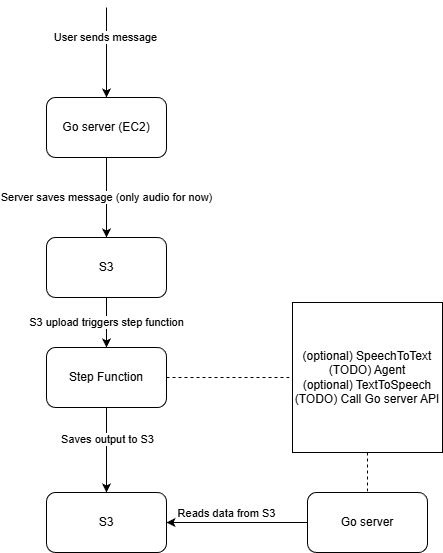

The diagram above was exported from draw.io. Its source (the exported page's mxGraphModel, read from the mxfile embedded in the PNG):
<mxGraphModel dx="1047" dy="751" grid="1" gridSize="10" guides="1" tooltips="1" connect="1" arrows="1" fold="1" page="1" pageScale="1" pageWidth="827" pageHeight="1169" background="light-dark(#FFFFFF,#FFFFFF)" math="0" shadow="0">
  <root>
    <mxCell id="0" />
    <mxCell id="1" parent="0" />
    <mxCell id="WBofg36CcpFjB1_1hDxc-3" edge="1" parent="1" source="WBofg36CcpFjB1_1hDxc-1" style="edgeStyle=orthogonalEdgeStyle;rounded=0;orthogonalLoop=1;jettySize=auto;html=1;exitX=0.5;exitY=1;exitDx=0;exitDy=0;entryX=0.5;entryY=0;entryDx=0;entryDy=0;" target="WBofg36CcpFjB1_1hDxc-2" value="Server saves message (only audio for now)">
      <mxGeometry relative="1" as="geometry" />
    </mxCell>
    <mxCell id="WBofg36CcpFjB1_1hDxc-1" parent="1" style="rounded=1;whiteSpace=wrap;html=1;" value="Go server (EC2)" vertex="1">
      <mxGeometry height="60" width="120" x="210" y="140" as="geometry" />
    </mxCell>
    <mxCell id="WBofg36CcpFjB1_1hDxc-7" edge="1" parent="1" source="WBofg36CcpFjB1_1hDxc-2" style="edgeStyle=orthogonalEdgeStyle;rounded=0;orthogonalLoop=1;jettySize=auto;html=1;exitX=0.5;exitY=1;exitDx=0;exitDy=0;entryX=0.5;entryY=0;entryDx=0;entryDy=0;" target="WBofg36CcpFjB1_1hDxc-6">
      <mxGeometry relative="1" as="geometry" />
    </mxCell>
    <mxCell id="WBofg36CcpFjB1_1hDxc-8" connectable="0" parent="WBofg36CcpFjB1_1hDxc-7" style="edgeLabel;html=1;align=center;verticalAlign=middle;resizable=0;points=[];" value="S3 upload triggers step function" vertex="1">
      <mxGeometry relative="1" x="-0.04" y="-1" as="geometry">
        <mxPoint as="offset" />
      </mxGeometry>
    </mxCell>
    <mxCell id="WBofg36CcpFjB1_1hDxc-2" parent="1" style="rounded=1;whiteSpace=wrap;html=1;" value="S3" vertex="1">
      <mxGeometry height="60" width="120" x="210" y="280" as="geometry" />
    </mxCell>
    <mxCell id="WBofg36CcpFjB1_1hDxc-4" edge="1" parent="1" style="endArrow=classic;html=1;rounded=0;entryX=0.5;entryY=0;entryDx=0;entryDy=0;" target="WBofg36CcpFjB1_1hDxc-1" value="">
      <mxGeometry height="50" relative="1" width="50" as="geometry">
        <mxPoint x="270" y="50" as="sourcePoint" />
        <mxPoint x="310" as="targetPoint" />
      </mxGeometry>
    </mxCell>
    <mxCell id="WBofg36CcpFjB1_1hDxc-5" connectable="0" parent="WBofg36CcpFjB1_1hDxc-4" style="edgeLabel;html=1;align=center;verticalAlign=middle;resizable=0;points=[];" value="User sends message" vertex="1">
      <mxGeometry relative="1" x="-0.3556" y="-2" as="geometry">
        <mxPoint as="offset" />
      </mxGeometry>
    </mxCell>
    <mxCell id="WBofg36CcpFjB1_1hDxc-10" edge="1" parent="1" source="WBofg36CcpFjB1_1hDxc-6" style="edgeStyle=orthogonalEdgeStyle;rounded=0;orthogonalLoop=1;jettySize=auto;html=1;exitX=1;exitY=0.5;exitDx=0;exitDy=0;entryX=0;entryY=0.5;entryDx=0;entryDy=0;endArrow=none;endFill=0;dashed=1;" target="WBofg36CcpFjB1_1hDxc-9">
      <mxGeometry relative="1" as="geometry" />
    </mxCell>
    <mxCell id="WBofg36CcpFjB1_1hDxc-12" edge="1" parent="1" source="WBofg36CcpFjB1_1hDxc-6" style="edgeStyle=orthogonalEdgeStyle;rounded=0;orthogonalLoop=1;jettySize=auto;html=1;exitX=0.5;exitY=1;exitDx=0;exitDy=0;entryX=0.5;entryY=0;entryDx=0;entryDy=0;" target="WBofg36CcpFjB1_1hDxc-11">
      <mxGeometry relative="1" as="geometry" />
    </mxCell>
    <mxCell id="WBofg36CcpFjB1_1hDxc-13" connectable="0" parent="WBofg36CcpFjB1_1hDxc-12" style="edgeLabel;html=1;align=center;verticalAlign=middle;resizable=0;points=[];" value="Saves output to S3" vertex="1">
      <mxGeometry relative="1" x="-0.2667" as="geometry">
        <mxPoint as="offset" />
      </mxGeometry>
    </mxCell>
    <mxCell id="WBofg36CcpFjB1_1hDxc-6" parent="1" style="rounded=1;whiteSpace=wrap;html=1;" value="Step Function" vertex="1">
      <mxGeometry height="60" width="120" x="210" y="390" as="geometry" />
    </mxCell>
    <mxCell id="WBofg36CcpFjB1_1hDxc-15" edge="1" parent="1" source="WBofg36CcpFjB1_1hDxc-9" style="edgeStyle=orthogonalEdgeStyle;rounded=0;orthogonalLoop=1;jettySize=auto;html=1;exitX=0.5;exitY=1;exitDx=0;exitDy=0;entryX=0.5;entryY=0;entryDx=0;entryDy=0;endArrow=none;endFill=0;dashed=1;" target="WBofg36CcpFjB1_1hDxc-14">
      <mxGeometry relative="1" as="geometry" />
    </mxCell>
    <mxCell id="WBofg36CcpFjB1_1hDxc-9" parent="1" style="whiteSpace=wrap;html=1;aspect=fixed;" value="(optional) SpeechToText&lt;div&gt;(TODO) Agent&lt;/div&gt;&lt;div&gt;(optional) TextToSpeech&lt;/div&gt;&lt;div&gt;(TODO) Call Go server API&lt;/div&gt;" vertex="1">
      <mxGeometry height="150" width="150" x="456" y="345" as="geometry" />
    </mxCell>
    <mxCell id="WBofg36CcpFjB1_1hDxc-11" parent="1" style="rounded=1;whiteSpace=wrap;html=1;" value="S3" vertex="1">
      <mxGeometry height="60" width="120" x="210" y="535" as="geometry" />
    </mxCell>
    <mxCell id="WBofg36CcpFjB1_1hDxc-16" edge="1" parent="1" source="WBofg36CcpFjB1_1hDxc-14" style="edgeStyle=orthogonalEdgeStyle;rounded=0;orthogonalLoop=1;jettySize=auto;html=1;exitX=0;exitY=0.5;exitDx=0;exitDy=0;entryX=1;entryY=0.5;entryDx=0;entryDy=0;" target="WBofg36CcpFjB1_1hDxc-11">
      <mxGeometry relative="1" as="geometry" />
    </mxCell>
    <mxCell id="WBofg36CcpFjB1_1hDxc-17" connectable="0" parent="WBofg36CcpFjB1_1hDxc-16" style="edgeLabel;html=1;align=center;verticalAlign=bottom;resizable=0;points=[];labelPosition=center;verticalLabelPosition=top;" value="Reads data from S3" vertex="1">
      <mxGeometry relative="1" x="0.1619" y="-1" as="geometry">
        <mxPoint as="offset" />
      </mxGeometry>
    </mxCell>
    <mxCell id="WBofg36CcpFjB1_1hDxc-14" parent="1" style="rounded=1;whiteSpace=wrap;html=1;" value="Go server" vertex="1">
      <mxGeometry height="60" width="120" x="471" y="535" as="geometry" />
    </mxCell>
  </root>
</mxGraphModel>